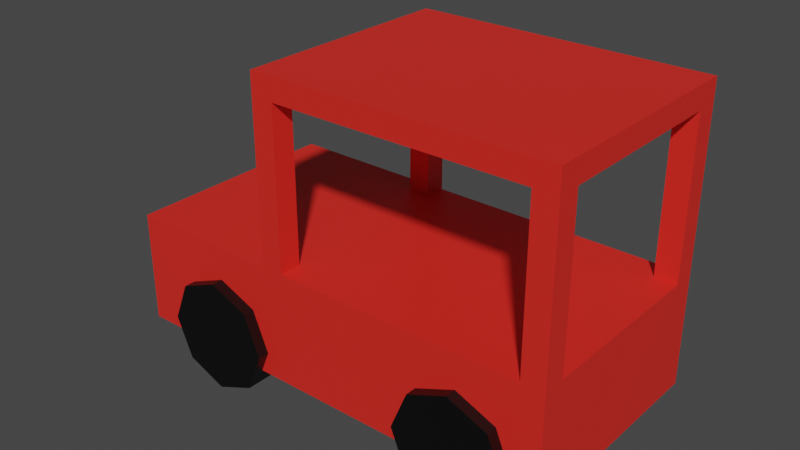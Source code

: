 # Source: car2.blend  (saved by Blender 2.91.10; exported with 4.5.12 LTS)
import bpy
from mathutils import Matrix  # noqa: F401  (used for matrix-valued properties, if any)

bpy.ops.wm.read_factory_settings(use_empty=True)
scene = bpy.context.scene
scene.name = 'Scene'

# ---- materials (node trees are filled in below, after node groups)
mat_red = bpy.data.materials.new('Red')
mat_red.use_transparent_shadow = False
mat_black = bpy.data.materials.new('Black')
mat_black.use_transparent_shadow = False
mat_material_001 = bpy.data.materials.new('Material.001')
mat_material_001.use_transparent_shadow = False

# ---- material node trees
mat_red.use_nodes = True; mat_red.node_tree.nodes.clear()
_N = mat_red.node_tree.nodes; _L = mat_red.node_tree.links
n0 = _N.new('ShaderNodeBsdfPrincipled'); n0.name = 'Principled BSDF'; n0.location = (10, 300)
n0.distribution = 'GGX'
n0.subsurface_method = 'BURLEY'
n0.inputs[0].default_value = (0.8, 0.02366, 0.01574, 1.0)
n0.inputs[3].default_value = 1.45
n0.inputs[27].default_value = (0.0, 0.0, 0.0, 1.0)
n0.inputs[28].default_value = 1.0
n1 = _N.new('ShaderNodeOutputMaterial'); n1.name = 'Material Output'; n1.location = (300, 300)
_L.new(n0.outputs[0], n1.inputs[0])
n1.is_active_output = True
mat_black.use_nodes = True; mat_black.node_tree.nodes.clear()
_N = mat_black.node_tree.nodes; _L = mat_black.node_tree.links
n0 = _N.new('ShaderNodeBsdfPrincipled'); n0.name = 'Principled BSDF'; n0.location = (10, 300)
n0.distribution = 'GGX'
n0.subsurface_method = 'BURLEY'
n0.inputs[0].default_value = (0.0, 0.0, 0.0, 1.0)
n0.inputs[3].default_value = 1.45
n0.inputs[27].default_value = (0.0, 0.0, 0.0, 1.0)
n0.inputs[28].default_value = 1.0
n1 = _N.new('ShaderNodeOutputMaterial'); n1.name = 'Material Output'; n1.location = (300, 300)
_L.new(n0.outputs[0], n1.inputs[0])
n1.is_active_output = True
mat_material_001.use_nodes = True; mat_material_001.node_tree.nodes.clear()
_N = mat_material_001.node_tree.nodes; _L = mat_material_001.node_tree.links
n0 = _N.new('ShaderNodeBsdfPrincipled'); n0.name = 'Principled BSDF'; n0.location = (10, 300)
n0.distribution = 'GGX'
n0.subsurface_method = 'BURLEY'
n0.inputs[0].default_value = (0.8, 0.7837, 0.01911, 1.0)
n0.inputs[3].default_value = 1.45
n0.inputs[27].default_value = (0.0, 0.0, 0.0, 1.0)
n0.inputs[28].default_value = 1.0
n1 = _N.new('ShaderNodeOutputMaterial'); n1.name = 'Material Output'; n1.location = (300, 300)
_L.new(n0.outputs[0], n1.inputs[0])
n1.is_active_output = True

# ---- world
world_world = bpy.data.worlds.new('World'); scene.world = world_world
world_world.use_nodes = True; world_world.node_tree.nodes.clear()
_N = world_world.node_tree.nodes; _L = world_world.node_tree.links
n0 = _N.new('ShaderNodeOutputWorld'); n0.name = 'World Output'; n0.location = (300, 300)
n1 = _N.new('ShaderNodeBackground'); n1.name = 'Background'; n1.location = (10, 300)
n1.inputs[0].default_value = (0.05088, 0.05088, 0.05088, 1.0)
_L.new(n1.outputs[0], n0.inputs[0])
n0.is_active_output = True
world_world.color = (0.05088, 0.05088, 0.05088)
world_world.use_sun_shadow = False
world_world.sun_shadow_jitter_overblur = 0.0

# ---- meshes
me_cube = bpy.data.meshes.new('Cube')
me_cube.from_pydata([(-0.5, -0.5, -0.5), (-0.5, -0.5, 0.5), (-0.5, 0.5, -0.5), (-0.5, 0.5, 0.5), (0.5, -0.5, -0.5), (0.5, -0.5, 0.5), (0.5, 0.5, -0.5), (0.5, 0.5, 0.5)], [], [(0, 1, 3, 2), (2, 3, 7, 6), (6, 7, 5, 4), (4, 5, 1, 0), (2, 6, 4, 0), (7, 3, 1, 5)])
_uv = me_cube.uv_layers.new(name='UVMap')
_uv.uv.foreach_set('vector', [0.375, 0.0, 0.625, 0.0, 0.625, 0.25, 0.375, 0.25, 0.375, 0.25, 0.625, 0.25, 0.625, 0.5, 0.375, 0.5, 0.375, 0.5, 0.625, 0.5, 0.625, 0.75, 0.375, 0.75, 0.375, 0.75, 0.625, 0.75, 0.625, 1.0, 0.375, 1.0, 0.125, 0.5, 0.375, 0.5, 0.375, 0.75, 0.125, 0.75, 0.625, 0.5, 0.875, 0.5, 0.875, 0.75, 0.625, 0.75])
me_cube.materials.append(mat_red)
me_cube.use_remesh_fix_poles = True
me_cube.use_remesh_preserve_attributes = False
me_cube.use_mirror_vertex_groups = False
me_cube.update()
me_cylinder = bpy.data.meshes.new('Cylinder')
me_cylinder.from_pydata([(0.0, 0.5, -0.5), (0.0, 0.5, 0.5), (0.3536, 0.3536, -0.5), (0.3536, 0.3536, 0.5), (0.5, -2.186e-08, -0.5), (0.5, -2.186e-08, 0.5), (0.3536, -0.3536, -0.5), (0.3536, -0.3536, 0.5), (-4.371e-08, -0.5, -0.5), (-4.371e-08, -0.5, 0.5), (-0.3536, -0.3536, -0.5), (-0.3536, -0.3536, 0.5), (-0.5, 5.962e-09, -0.5), (-0.5, 5.962e-09, 0.5), (-0.3536, 0.3536, -0.5), (-0.3536, 0.3536, 0.5)], [], [(0, 1, 3, 2), (2, 3, 5, 4), (4, 5, 7, 6), (6, 7, 9, 8), (8, 9, 11, 10), (10, 11, 13, 12), (3, 1, 15, 13, 11, 9, 7, 5), (12, 13, 15, 14), (14, 15, 1, 0), (0, 2, 4, 6, 8, 10, 12, 14)])
_uv = me_cylinder.uv_layers.new(name='UVMap')
_uv.uv.foreach_set('vector', [1.0, 0.5, 1.0, 1.0, 0.875, 1.0, 0.875, 0.5, 0.875, 0.5, 0.875, 1.0, 0.75, 1.0, 0.75, 0.5, 0.75, 0.5, 0.75, 1.0, 0.625, 1.0, 0.625, 0.5, 0.625, 0.5, 0.625, 1.0, 0.5, 1.0, 0.5, 0.5, 0.5, 0.5, 0.5, 1.0, 0.375, 1.0, 0.375, 0.5, 0.375, 0.5, 0.375, 1.0, 0.25, 1.0, 0.25, 0.5, 0.4197, 0.4197, 0.25, 0.49, 0.08029, 0.4197, 0.01, 0.25, 0.08029, 0.08029, 0.25, 0.01, 0.4197, 0.08029, 0.49, 0.25, 0.25, 0.5, 0.25, 1.0, 0.125, 1.0, 0.125, 0.5, 0.125, 0.5, 0.125, 1.0, 0.0, 1.0, 0.0, 0.5, 0.75, 0.49, 0.9197, 0.4197, 0.99, 0.25, 0.9197, 0.08029, 0.75, 0.01, 0.5803, 0.08029, 0.51, 0.25, 0.5803, 0.4197])
me_cylinder.materials.append(mat_black)
me_cylinder.use_remesh_fix_poles = True
me_cylinder.use_remesh_preserve_attributes = False
me_cylinder.use_mirror_vertex_groups = False
me_cylinder.update()
me_cylinder_001 = bpy.data.meshes.new('Cylinder.001')
me_cylinder_001.from_pydata([(0.0, 0.5, -0.5), (0.0, 0.5, 0.5), (0.3536, 0.3536, -0.5), (0.3536, 0.3536, 0.5), (0.5, -2.186e-08, -0.5), (0.5, -2.186e-08, 0.5), (0.3536, -0.3536, -0.5), (0.3536, -0.3536, 0.5), (-4.371e-08, -0.5, -0.5), (-4.371e-08, -0.5, 0.5), (-0.3536, -0.3536, -0.5), (-0.3536, -0.3536, 0.5), (-0.5, 5.962e-09, -0.5), (-0.5, 5.962e-09, 0.5), (-0.3536, 0.3536, -0.5), (-0.3536, 0.3536, 0.5)], [], [(0, 1, 3, 2), (2, 3, 5, 4), (4, 5, 7, 6), (6, 7, 9, 8), (8, 9, 11, 10), (10, 11, 13, 12), (3, 1, 15, 13, 11, 9, 7, 5), (12, 13, 15, 14), (14, 15, 1, 0), (0, 2, 4, 6, 8, 10, 12, 14)])
_uv = me_cylinder_001.uv_layers.new(name='UVMap')
_uv.uv.foreach_set('vector', [1.0, 0.5, 1.0, 1.0, 0.875, 1.0, 0.875, 0.5, 0.875, 0.5, 0.875, 1.0, 0.75, 1.0, 0.75, 0.5, 0.75, 0.5, 0.75, 1.0, 0.625, 1.0, 0.625, 0.5, 0.625, 0.5, 0.625, 1.0, 0.5, 1.0, 0.5, 0.5, 0.5, 0.5, 0.5, 1.0, 0.375, 1.0, 0.375, 0.5, 0.375, 0.5, 0.375, 1.0, 0.25, 1.0, 0.25, 0.5, 0.4197, 0.4197, 0.25, 0.49, 0.08029, 0.4197, 0.01, 0.25, 0.08029, 0.08029, 0.25, 0.01, 0.4197, 0.08029, 0.49, 0.25, 0.25, 0.5, 0.25, 1.0, 0.125, 1.0, 0.125, 0.5, 0.125, 0.5, 0.125, 1.0, 0.0, 1.0, 0.0, 0.5, 0.75, 0.49, 0.9197, 0.4197, 0.99, 0.25, 0.9197, 0.08029, 0.75, 0.01, 0.5803, 0.08029, 0.51, 0.25, 0.5803, 0.4197])
me_cylinder_001.materials.append(mat_black)
me_cylinder_001.use_remesh_fix_poles = True
me_cylinder_001.use_remesh_preserve_attributes = False
me_cylinder_001.use_mirror_vertex_groups = False
me_cylinder_001.update()
me_cube_001 = bpy.data.meshes.new('Cube.001')
me_cube_001.from_pydata([(-0.5, -0.5, -0.5), (-0.5, -0.5, 0.5), (-0.5, 0.5, -0.5), (-0.5, 0.5, 0.5), (0.5, -0.5, -0.5), (0.5, -0.5, 0.5), (0.5, 0.5, -0.5), (0.5, 0.5, 0.5)], [], [(0, 1, 3, 2), (2, 3, 7, 6), (6, 7, 5, 4), (4, 5, 1, 0), (2, 6, 4, 0), (7, 3, 1, 5)])
_uv = me_cube_001.uv_layers.new(name='UVMap')
_uv.uv.foreach_set('vector', [0.375, 0.0, 0.625, 0.0, 0.625, 0.25, 0.375, 0.25, 0.375, 0.25, 0.625, 0.25, 0.625, 0.5, 0.375, 0.5, 0.375, 0.5, 0.625, 0.5, 0.625, 0.75, 0.375, 0.75, 0.375, 0.75, 0.625, 0.75, 0.625, 1.0, 0.375, 1.0, 0.125, 0.5, 0.375, 0.5, 0.375, 0.75, 0.125, 0.75, 0.625, 0.5, 0.875, 0.5, 0.875, 0.75, 0.625, 0.75])
me_cube_001.materials.append(mat_red)
me_cube_001.use_remesh_fix_poles = True
me_cube_001.use_remesh_preserve_attributes = False
me_cube_001.use_mirror_vertex_groups = False
me_cube_001.update()
me_cube_002 = bpy.data.meshes.new('Cube.002')
me_cube_002.from_pydata([(-0.5, -0.5, -0.5), (-0.5, -0.5, 0.5), (-0.5, 0.5, -0.5), (-0.5, 0.5, 0.5), (0.5, -0.5, -0.5), (0.5, -0.5, 0.5), (0.5, 0.5, -0.5), (0.5, 0.5, 0.5)], [], [(0, 1, 3, 2), (2, 3, 7, 6), (6, 7, 5, 4), (4, 5, 1, 0), (2, 6, 4, 0), (7, 3, 1, 5)])
_uv = me_cube_002.uv_layers.new(name='UVMap')
_uv.uv.foreach_set('vector', [0.375, 0.0, 0.625, 0.0, 0.625, 0.25, 0.375, 0.25, 0.375, 0.25, 0.625, 0.25, 0.625, 0.5, 0.375, 0.5, 0.375, 0.5, 0.625, 0.5, 0.625, 0.75, 0.375, 0.75, 0.375, 0.75, 0.625, 0.75, 0.625, 1.0, 0.375, 1.0, 0.125, 0.5, 0.375, 0.5, 0.375, 0.75, 0.125, 0.75, 0.625, 0.5, 0.875, 0.5, 0.875, 0.75, 0.625, 0.75])
me_cube_002.materials.append(mat_red)
me_cube_002.use_remesh_fix_poles = True
me_cube_002.use_remesh_preserve_attributes = False
me_cube_002.use_mirror_vertex_groups = False
me_cube_002.update()
me_cube_003 = bpy.data.meshes.new('Cube.003')
me_cube_003.from_pydata([(-0.5, -0.5, -0.5), (-0.5, -0.5, 0.5), (-0.5, 0.5, -0.5), (-0.5, 0.5, 0.5), (0.5, -0.5, -0.5), (0.5, -0.5, 0.5), (0.5, 0.5, -0.5), (0.5, 0.5, 0.5)], [], [(0, 1, 3, 2), (2, 3, 7, 6), (6, 7, 5, 4), (4, 5, 1, 0), (2, 6, 4, 0), (7, 3, 1, 5)])
_uv = me_cube_003.uv_layers.new(name='UVMap')
_uv.uv.foreach_set('vector', [0.375, 0.0, 0.625, 0.0, 0.625, 0.25, 0.375, 0.25, 0.375, 0.25, 0.625, 0.25, 0.625, 0.5, 0.375, 0.5, 0.375, 0.5, 0.625, 0.5, 0.625, 0.75, 0.375, 0.75, 0.375, 0.75, 0.625, 0.75, 0.625, 1.0, 0.375, 1.0, 0.125, 0.5, 0.375, 0.5, 0.375, 0.75, 0.125, 0.75, 0.625, 0.5, 0.875, 0.5, 0.875, 0.75, 0.625, 0.75])
me_cube_003.materials.append(mat_red)
me_cube_003.use_remesh_fix_poles = True
me_cube_003.use_remesh_preserve_attributes = False
me_cube_003.use_mirror_vertex_groups = False
me_cube_003.update()
me_cube_004 = bpy.data.meshes.new('Cube.004')
me_cube_004.from_pydata([(-0.5, -0.5, -0.5), (-0.5, -0.5, 0.5), (-0.5, 0.5, -0.5), (-0.5, 0.5, 0.5), (0.5, -0.5, -0.5), (0.5, -0.5, 0.5), (0.5, 0.5, -0.5), (0.5, 0.5, 0.5)], [], [(0, 1, 3, 2), (2, 3, 7, 6), (6, 7, 5, 4), (4, 5, 1, 0), (2, 6, 4, 0), (7, 3, 1, 5)])
_uv = me_cube_004.uv_layers.new(name='UVMap')
_uv.uv.foreach_set('vector', [0.375, 0.0, 0.625, 0.0, 0.625, 0.25, 0.375, 0.25, 0.375, 0.25, 0.625, 0.25, 0.625, 0.5, 0.375, 0.5, 0.375, 0.5, 0.625, 0.5, 0.625, 0.75, 0.375, 0.75, 0.375, 0.75, 0.625, 0.75, 0.625, 1.0, 0.375, 1.0, 0.125, 0.5, 0.375, 0.5, 0.375, 0.75, 0.125, 0.75, 0.625, 0.5, 0.875, 0.5, 0.875, 0.75, 0.625, 0.75])
me_cube_004.materials.append(mat_red)
me_cube_004.use_remesh_fix_poles = True
me_cube_004.use_remesh_preserve_attributes = False
me_cube_004.use_mirror_vertex_groups = False
me_cube_004.update()
me_cube_005 = bpy.data.meshes.new('Cube.005')
me_cube_005.from_pydata([(-0.5, -0.5, -0.5), (-0.5, -0.5, 0.5), (-0.5, 0.5, -0.5), (-0.5, 0.5, 0.5), (0.5, -0.5, -0.5), (0.5, -0.5, 0.5), (0.5, 0.5, -0.5), (0.5, 0.5, 0.5)], [], [(0, 1, 3, 2), (2, 3, 7, 6), (6, 7, 5, 4), (4, 5, 1, 0), (2, 6, 4, 0), (7, 3, 1, 5)])
_uv = me_cube_005.uv_layers.new(name='UVMap')
_uv.uv.foreach_set('vector', [0.375, 0.0, 0.625, 0.0, 0.625, 0.25, 0.375, 0.25, 0.375, 0.25, 0.625, 0.25, 0.625, 0.5, 0.375, 0.5, 0.375, 0.5, 0.625, 0.5, 0.625, 0.75, 0.375, 0.75, 0.375, 0.75, 0.625, 0.75, 0.625, 1.0, 0.375, 1.0, 0.125, 0.5, 0.375, 0.5, 0.375, 0.75, 0.125, 0.75, 0.625, 0.5, 0.875, 0.5, 0.875, 0.75, 0.625, 0.75])
me_cube_005.materials.append(mat_red)
me_cube_005.use_remesh_fix_poles = True
me_cube_005.use_remesh_preserve_attributes = False
me_cube_005.use_mirror_vertex_groups = False
me_cube_005.update()
me_cylinder_002 = bpy.data.meshes.new('Cylinder.002')
me_cylinder_002.from_pydata([(0.0, 0.5, -0.5), (0.0, 0.5, 0.5), (0.3536, 0.3536, -0.5), (0.3536, 0.3536, 0.5), (0.5, -2.186e-08, -0.5), (0.5, -2.186e-08, 0.5), (0.3536, -0.3536, -0.5), (0.3536, -0.3536, 0.5), (-4.371e-08, -0.5, -0.5), (-4.371e-08, -0.5, 0.5), (-0.3536, -0.3536, -0.5), (-0.3536, -0.3536, 0.5), (-0.5, 5.962e-09, -0.5), (-0.5, 5.962e-09, 0.5), (-0.3536, 0.3536, -0.5), (-0.3536, 0.3536, 0.5)], [], [(0, 1, 3, 2), (2, 3, 5, 4), (4, 5, 7, 6), (6, 7, 9, 8), (8, 9, 11, 10), (10, 11, 13, 12), (3, 1, 15, 13, 11, 9, 7, 5), (12, 13, 15, 14), (14, 15, 1, 0), (0, 2, 4, 6, 8, 10, 12, 14)])
_uv = me_cylinder_002.uv_layers.new(name='UVMap')
_uv.uv.foreach_set('vector', [1.0, 0.5, 1.0, 1.0, 0.875, 1.0, 0.875, 0.5, 0.875, 0.5, 0.875, 1.0, 0.75, 1.0, 0.75, 0.5, 0.75, 0.5, 0.75, 1.0, 0.625, 1.0, 0.625, 0.5, 0.625, 0.5, 0.625, 1.0, 0.5, 1.0, 0.5, 0.5, 0.5, 0.5, 0.5, 1.0, 0.375, 1.0, 0.375, 0.5, 0.375, 0.5, 0.375, 1.0, 0.25, 1.0, 0.25, 0.5, 0.4197, 0.4197, 0.25, 0.49, 0.08029, 0.4197, 0.01, 0.25, 0.08029, 0.08029, 0.25, 0.01, 0.4197, 0.08029, 0.49, 0.25, 0.25, 0.5, 0.25, 1.0, 0.125, 1.0, 0.125, 0.5, 0.125, 0.5, 0.125, 1.0, 0.0, 1.0, 0.0, 0.5, 0.75, 0.49, 0.9197, 0.4197, 0.99, 0.25, 0.9197, 0.08029, 0.75, 0.01, 0.5803, 0.08029, 0.51, 0.25, 0.5803, 0.4197])
me_cylinder_002.materials.append(mat_material_001)
me_cylinder_002.use_remesh_fix_poles = True
me_cylinder_002.use_remesh_preserve_attributes = False
me_cylinder_002.use_mirror_vertex_groups = False
me_cylinder_002.update()

# ---- objects
ob_cube = bpy.data.objects.new('Cube', me_cube)
ob_cylinder = bpy.data.objects.new('Cylinder', me_cylinder)
ob_cylinder_001 = bpy.data.objects.new('Cylinder.001', me_cylinder_001)
ob_cube_001 = bpy.data.objects.new('Cube.001', me_cube_001)
ob_cube_002 = bpy.data.objects.new('Cube.002', me_cube_002)
ob_cube_003 = bpy.data.objects.new('Cube.003', me_cube_003)
ob_cube_004 = bpy.data.objects.new('Cube.004', me_cube_004)
ob_cube_005 = bpy.data.objects.new('Cube.005', me_cube_005)
ob_cylinder_002 = bpy.data.objects.new('Cylinder.002', me_cylinder_002)

# ---- transforms, parenting, visibility, modifiers, constraints
ob_cube.location = (0.0, 0.0, 0.8)
ob_cube.scale = (4.0, 2.0, 1.0)
ob_cube.lineart.crease_threshold = 0.0
ob_cylinder.location = (1.276, 0.0, 0.5)
ob_cylinder.rotation_euler = (1.571, -0.0, 0.0)
ob_cylinder.scale = (1.0, 1.0, 2.2)
ob_cylinder.lineart.crease_threshold = 0.0
ob_cylinder_001.location = (-1.1, 0.0, 0.5)
ob_cylinder_001.rotation_euler = (1.571, -0.0, 0.0)
ob_cylinder_001.scale = (1.0, 1.0, 2.2)
ob_cylinder_001.lineart.crease_threshold = 0.0
ob_cube_001.location = (-0.5, -0.9, 2.0)
ob_cube_001.scale = (0.2, 0.2, 1.4)
ob_cube_001.lineart.crease_threshold = 0.0
ob_cube_002.location = (-0.5, 0.9, 2.0)
ob_cube_002.scale = (0.2, 0.2, 1.4)
ob_cube_002.lineart.crease_threshold = 0.0
ob_cube_003.location = (1.9, -0.9, 2.0)
ob_cube_003.scale = (0.2, 0.2, 1.4)
ob_cube_003.lineart.crease_threshold = 0.0
ob_cube_004.location = (1.9, 0.9, 2.0)
ob_cube_004.scale = (0.2, 0.2, 1.4)
ob_cube_004.lineart.crease_threshold = 0.0
ob_cube_005.location = (0.7, 0.0, 2.8)
ob_cube_005.scale = (2.6, 2.0, 0.2)
ob_cube_005.lineart.crease_threshold = 0.0
ob_cylinder_002.location = (-2.0, -0.6, 1.0)
ob_cylinder_002.rotation_euler = (1.571, -0.0, 1.571)
ob_cylinder_002.scale = (0.4, 0.4, 0.2)
ob_cylinder_002.lineart.crease_threshold = 0.0

# ---- collection membership
scene.collection.objects.link(ob_cube)
scene.collection.objects.link(ob_cylinder)
scene.collection.objects.link(ob_cylinder_001)
scene.collection.objects.link(ob_cube_001)
scene.collection.objects.link(ob_cube_002)
scene.collection.objects.link(ob_cube_003)
scene.collection.objects.link(ob_cube_004)
scene.collection.objects.link(ob_cube_005)
scene.collection.objects.link(ob_cylinder_002)

# ---- scene / render settings (as saved in the file)
scene.frame_start = 1; scene.frame_end = 250; scene.frame_set(90)
scene.render.engine = 'BLENDER_EEVEE_NEXT'
scene.cycles.use_denoising = False
scene.cycles.samples = 128
scene.cycles.sampling_pattern = 'TABULATED_SOBOL'
scene.cycles.use_adaptive_sampling = False
scene.cycles.use_light_tree = False
scene.view_settings.view_transform = 'Filmic'
bpy.context.view_layer.update()

# ---- added for rendering (the .blend has no active camera and no usable light): camera, sun
cam_auto = bpy.data.cameras.new('AutoCamera')
cam_auto.lens = 50.0
cam_auto.sensor_width = 36.0
cam_auto.clip_end = 1000.0
ob_auto_camera = bpy.data.objects.new('AutoCamera', cam_auto)
scene.collection.objects.link(ob_auto_camera)
ob_auto_camera.location = (5.02279, -6.08731, 5.50821)
ob_auto_camera.rotation_euler = (1.09748, -7.21219e-08, 0.694738)
scene.camera = ob_auto_camera
light_auto_sun = bpy.data.lights.new('AutoSun', 'SUN')
light_auto_sun.energy = 3.0
light_auto_sun.angle = 0.0523599
ob_auto_sun = bpy.data.objects.new('AutoSun', light_auto_sun)
scene.collection.objects.link(ob_auto_sun)
ob_auto_sun.rotation_euler = (0.872665, 0.174533, 0.523599)
bpy.context.view_layer.update()
